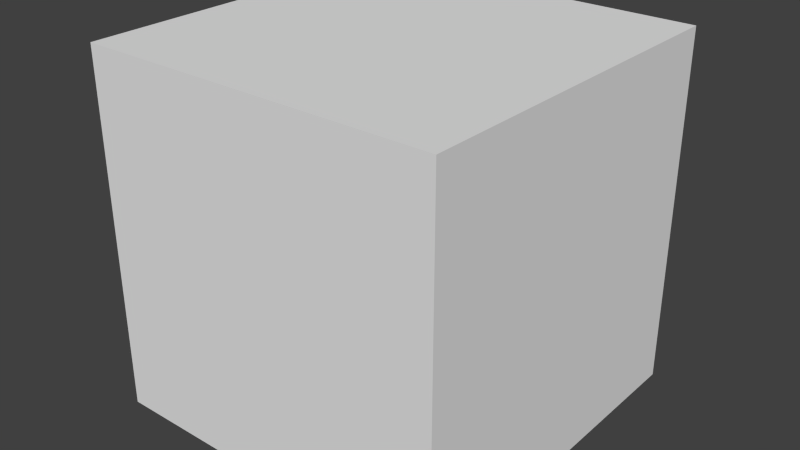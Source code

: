 # Source: exporter.blend  (saved by Blender 2.66.0; exported with 4.5.12 LTS)
import bpy
from mathutils import Matrix  # noqa: F401  (used for matrix-valued properties, if any)

bpy.ops.wm.read_factory_settings(use_empty=True)
scene = bpy.context.scene
scene.name = 'Scene'

# ---- collections
col_collection_1 = bpy.data.collections.new('Collection 1'); scene.collection.children.link(col_collection_1)

# ---- world
world_world = bpy.data.worlds.new('World'); scene.world = world_world
world_world.color = (0.05088, 0.05088, 0.05088)
world_world.use_sun_shadow = False
world_world.sun_shadow_jitter_overblur = 0.0
world_world.cycles.sampling_method = 'MANUAL'
world_world.cycles.sample_map_resolution = 256

# ---- meshes
me_cube_001 = bpy.data.meshes.new('Cube.001')
me_cube_001.from_pydata([(-1.0, -1.0, -1.0), (-1.0, 1.0, -1.0), (1.0, 1.0, -1.0), (1.0, -1.0, -1.0), (-1.0, -1.0, 1.0), (-1.0, 1.0, 1.0), (1.0, 1.0, 1.0), (1.0, -1.0, 1.0)], [], [(4, 5, 1, 0), (5, 6, 2, 1), (6, 7, 3, 2), (7, 4, 0, 3), (0, 1, 2, 3), (7, 6, 5, 4)])
me_cube_001.use_remesh_preserve_volume = False
me_cube_001.use_remesh_preserve_attributes = False
me_cube_001.use_mirror_vertex_groups = False
me_cube_001.update()

# ---- objects
ob_cube = bpy.data.objects.new('Cube', me_cube_001)

# ---- transforms, parenting, visibility, modifiers, constraints
ob_cube.location = (0.0, 0.0, 0.0)
ob_cube.lineart.crease_threshold = 0.0

# ---- collection membership
col_collection_1.objects.link(ob_cube)

# ---- scene / render settings (as saved in the file)
scene.frame_start = 1; scene.frame_end = 250; scene.frame_set(1)
scene.render.engine = 'CYCLES'
scene.render.image_settings.color_mode = 'RGB'
scene.render.image_settings.compression = 90
scene.render.resolution_percentage = 50
scene.render.dither_intensity = 0.0
scene.render.bake_margin = 2
scene.cycles.use_denoising = False
scene.cycles.samples = 10
scene.cycles.sampling_pattern = 'TABULATED_SOBOL'
scene.cycles.light_sampling_threshold = 0.0
scene.cycles.use_adaptive_sampling = False
scene.cycles.use_light_tree = False
scene.cycles.blur_glossy = 0.0
scene.cycles.volume_bounces = 1
scene.cycles.pixel_filter_type = 'GAUSSIAN'
scene.cycles.sample_clamp_indirect = 0.0
scene.view_settings.view_transform = 'Standard'
bpy.context.view_layer.update()

# ---- added for rendering (the .blend has no active camera and no usable light): camera, sun
cam_auto = bpy.data.cameras.new('AutoCamera')
cam_auto.lens = 50.0
cam_auto.sensor_width = 36.0
cam_auto.clip_end = 1000.0
ob_auto_camera = bpy.data.objects.new('AutoCamera', cam_auto)
scene.collection.objects.link(ob_auto_camera)
ob_auto_camera.location = (3.20507, -3.84609, 2.56406)
ob_auto_camera.rotation_euler = (1.09748, -7.21219e-08, 0.694738)
scene.camera = ob_auto_camera
light_auto_sun = bpy.data.lights.new('AutoSun', 'SUN')
light_auto_sun.energy = 3.0
light_auto_sun.angle = 0.0523599
ob_auto_sun = bpy.data.objects.new('AutoSun', light_auto_sun)
scene.collection.objects.link(ob_auto_sun)
ob_auto_sun.rotation_euler = (0.872665, 0.174533, 0.523599)
bpy.context.view_layer.update()
